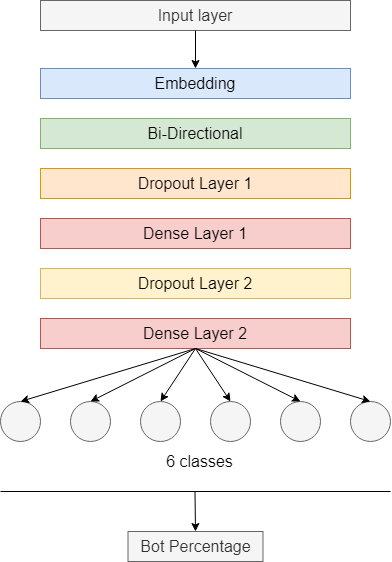

The diagram above was exported from draw.io. Its source (the exported page's mxGraphModel, read from the mxfile embedded in the PNG):
<mxGraphModel dx="782" dy="475" grid="1" gridSize="10" guides="1" tooltips="1" connect="1" arrows="1" fold="1" page="1" pageScale="1" pageWidth="850" pageHeight="1100" math="0" shadow="0">
  <root>
    <mxCell id="0" />
    <mxCell id="1" parent="0" />
    <mxCell id="ueH7VOsfrMNkGXmM524o-1" value="&lt;font style=&quot;font-size: 16px&quot;&gt;Input layer&lt;/font&gt;" style="rounded=0;whiteSpace=wrap;html=1;fillColor=#f5f5f5;fontColor=#333333;strokeColor=#666666;" vertex="1" parent="1">
      <mxGeometry x="210" y="59" width="310" height="30" as="geometry" />
    </mxCell>
    <mxCell id="ueH7VOsfrMNkGXmM524o-2" value="&lt;font style=&quot;font-size: 16px&quot;&gt;Embedding&lt;/font&gt;" style="rounded=0;whiteSpace=wrap;html=1;fillColor=#dae8fc;strokeColor=#6c8ebf;" vertex="1" parent="1">
      <mxGeometry x="210" y="127" width="310" height="30" as="geometry" />
    </mxCell>
    <mxCell id="ueH7VOsfrMNkGXmM524o-3" value="&lt;font style=&quot;font-size: 16px&quot;&gt;Bi-Directional&lt;/font&gt;" style="rounded=0;whiteSpace=wrap;html=1;fillColor=#d5e8d4;strokeColor=#82b366;" vertex="1" parent="1">
      <mxGeometry x="210" y="177" width="310" height="30" as="geometry" />
    </mxCell>
    <mxCell id="ueH7VOsfrMNkGXmM524o-4" value="&lt;font style=&quot;font-size: 16px&quot;&gt;Dropout Layer 1&lt;/font&gt;" style="rounded=0;whiteSpace=wrap;html=1;fillColor=#ffe6cc;strokeColor=#d79b00;" vertex="1" parent="1">
      <mxGeometry x="210" y="227" width="310" height="30" as="geometry" />
    </mxCell>
    <mxCell id="ueH7VOsfrMNkGXmM524o-5" value="&lt;font style=&quot;font-size: 16px&quot;&gt;Dense Layer 1&lt;/font&gt;" style="rounded=0;whiteSpace=wrap;html=1;fillColor=#f8cecc;strokeColor=#b85450;" vertex="1" parent="1">
      <mxGeometry x="210" y="277" width="310" height="30" as="geometry" />
    </mxCell>
    <mxCell id="ueH7VOsfrMNkGXmM524o-6" value="&lt;font style=&quot;font-size: 16px&quot;&gt;Dropout Layer 2&lt;/font&gt;" style="rounded=0;whiteSpace=wrap;html=1;fillColor=#fff2cc;strokeColor=#d6b656;" vertex="1" parent="1">
      <mxGeometry x="210" y="327" width="310" height="30" as="geometry" />
    </mxCell>
    <mxCell id="ueH7VOsfrMNkGXmM524o-7" value="&lt;font style=&quot;font-size: 16px&quot;&gt;Dense Layer 2&lt;/font&gt;" style="rounded=0;whiteSpace=wrap;html=1;fillColor=#f8cecc;strokeColor=#b85450;" vertex="1" parent="1">
      <mxGeometry x="210" y="377" width="310" height="30" as="geometry" />
    </mxCell>
    <mxCell id="ueH7VOsfrMNkGXmM524o-8" value="" style="endArrow=classic;html=1;rounded=0;fontSize=16;exitX=0.5;exitY=1;exitDx=0;exitDy=0;entryX=0.5;entryY=0;entryDx=0;entryDy=0;" edge="1" parent="1" source="ueH7VOsfrMNkGXmM524o-1" target="ueH7VOsfrMNkGXmM524o-2">
      <mxGeometry width="50" height="50" relative="1" as="geometry">
        <mxPoint x="380" y="260" as="sourcePoint" />
        <mxPoint x="430" y="210" as="targetPoint" />
      </mxGeometry>
    </mxCell>
    <mxCell id="ueH7VOsfrMNkGXmM524o-9" value="" style="endArrow=classic;html=1;rounded=0;fontSize=16;exitX=0.5;exitY=1;exitDx=0;exitDy=0;entryX=0.5;entryY=0;entryDx=0;entryDy=0;" edge="1" parent="1" source="ueH7VOsfrMNkGXmM524o-7" target="ueH7VOsfrMNkGXmM524o-10">
      <mxGeometry width="50" height="50" relative="1" as="geometry">
        <mxPoint x="365" y="413" as="sourcePoint" />
        <mxPoint x="365" y="450" as="targetPoint" />
      </mxGeometry>
    </mxCell>
    <mxCell id="ueH7VOsfrMNkGXmM524o-10" value="" style="ellipse;whiteSpace=wrap;html=1;aspect=fixed;fontSize=16;fillColor=#f5f5f5;fontColor=#333333;strokeColor=#666666;" vertex="1" parent="1">
      <mxGeometry x="310" y="460" width="40" height="40" as="geometry" />
    </mxCell>
    <mxCell id="ueH7VOsfrMNkGXmM524o-11" value="" style="ellipse;whiteSpace=wrap;html=1;aspect=fixed;fontSize=16;fillColor=#f5f5f5;fontColor=#333333;strokeColor=#666666;" vertex="1" parent="1">
      <mxGeometry x="520" y="460" width="40" height="40" as="geometry" />
    </mxCell>
    <mxCell id="ueH7VOsfrMNkGXmM524o-12" value="" style="ellipse;whiteSpace=wrap;html=1;aspect=fixed;fontSize=16;fillColor=#f5f5f5;fontColor=#333333;strokeColor=#666666;" vertex="1" parent="1">
      <mxGeometry x="170" y="460" width="40" height="40" as="geometry" />
    </mxCell>
    <mxCell id="ueH7VOsfrMNkGXmM524o-13" value="" style="ellipse;whiteSpace=wrap;html=1;aspect=fixed;fontSize=16;fillColor=#f5f5f5;fontColor=#333333;strokeColor=#666666;" vertex="1" parent="1">
      <mxGeometry x="240" y="460" width="40" height="40" as="geometry" />
    </mxCell>
    <mxCell id="ueH7VOsfrMNkGXmM524o-14" value="" style="ellipse;whiteSpace=wrap;html=1;aspect=fixed;fontSize=16;fillColor=#f5f5f5;fontColor=#333333;strokeColor=#666666;" vertex="1" parent="1">
      <mxGeometry x="380" y="460" width="40" height="40" as="geometry" />
    </mxCell>
    <mxCell id="ueH7VOsfrMNkGXmM524o-15" value="" style="ellipse;whiteSpace=wrap;html=1;aspect=fixed;fontSize=16;fillColor=#f5f5f5;fontColor=#333333;strokeColor=#666666;" vertex="1" parent="1">
      <mxGeometry x="450" y="460" width="40" height="40" as="geometry" />
    </mxCell>
    <mxCell id="ueH7VOsfrMNkGXmM524o-16" value="" style="endArrow=classic;html=1;rounded=0;fontSize=16;exitX=0.5;exitY=1;exitDx=0;exitDy=0;entryX=0.5;entryY=0;entryDx=0;entryDy=0;" edge="1" parent="1" source="ueH7VOsfrMNkGXmM524o-7" target="ueH7VOsfrMNkGXmM524o-13">
      <mxGeometry width="50" height="50" relative="1" as="geometry">
        <mxPoint x="375" y="417" as="sourcePoint" />
        <mxPoint x="340" y="470" as="targetPoint" />
      </mxGeometry>
    </mxCell>
    <mxCell id="ueH7VOsfrMNkGXmM524o-17" value="" style="endArrow=classic;html=1;rounded=0;fontSize=16;exitX=0.5;exitY=1;exitDx=0;exitDy=0;entryX=0.5;entryY=0;entryDx=0;entryDy=0;" edge="1" parent="1" source="ueH7VOsfrMNkGXmM524o-7" target="ueH7VOsfrMNkGXmM524o-14">
      <mxGeometry width="50" height="50" relative="1" as="geometry">
        <mxPoint x="385" y="427" as="sourcePoint" />
        <mxPoint x="350" y="480" as="targetPoint" />
      </mxGeometry>
    </mxCell>
    <mxCell id="ueH7VOsfrMNkGXmM524o-18" value="" style="endArrow=classic;html=1;rounded=0;fontSize=16;exitX=0.5;exitY=1;exitDx=0;exitDy=0;entryX=0.5;entryY=0;entryDx=0;entryDy=0;" edge="1" parent="1" source="ueH7VOsfrMNkGXmM524o-7" target="ueH7VOsfrMNkGXmM524o-15">
      <mxGeometry width="50" height="50" relative="1" as="geometry">
        <mxPoint x="395" y="437" as="sourcePoint" />
        <mxPoint x="360" y="490" as="targetPoint" />
      </mxGeometry>
    </mxCell>
    <mxCell id="ueH7VOsfrMNkGXmM524o-19" value="" style="endArrow=classic;html=1;rounded=0;fontSize=16;exitX=0.5;exitY=1;exitDx=0;exitDy=0;entryX=0.5;entryY=0;entryDx=0;entryDy=0;" edge="1" parent="1" source="ueH7VOsfrMNkGXmM524o-7" target="ueH7VOsfrMNkGXmM524o-12">
      <mxGeometry width="50" height="50" relative="1" as="geometry">
        <mxPoint x="405" y="447" as="sourcePoint" />
        <mxPoint x="370" y="500" as="targetPoint" />
      </mxGeometry>
    </mxCell>
    <mxCell id="ueH7VOsfrMNkGXmM524o-20" value="" style="endArrow=classic;html=1;rounded=0;fontSize=16;exitX=0.5;exitY=1;exitDx=0;exitDy=0;entryX=0.5;entryY=0;entryDx=0;entryDy=0;" edge="1" parent="1" source="ueH7VOsfrMNkGXmM524o-7" target="ueH7VOsfrMNkGXmM524o-11">
      <mxGeometry width="50" height="50" relative="1" as="geometry">
        <mxPoint x="415" y="457" as="sourcePoint" />
        <mxPoint x="380" y="510" as="targetPoint" />
      </mxGeometry>
    </mxCell>
    <mxCell id="ueH7VOsfrMNkGXmM524o-21" value="" style="endArrow=none;html=1;rounded=0;fontSize=16;" edge="1" parent="1">
      <mxGeometry width="50" height="50" relative="1" as="geometry">
        <mxPoint x="170" y="550" as="sourcePoint" />
        <mxPoint x="560" y="550" as="targetPoint" />
      </mxGeometry>
    </mxCell>
    <mxCell id="ueH7VOsfrMNkGXmM524o-22" value="6 classes" style="text;html=1;align=center;verticalAlign=middle;resizable=0;points=[];autosize=1;strokeColor=none;fillColor=none;fontSize=16;" vertex="1" parent="1">
      <mxGeometry x="329" y="510" width="80" height="20" as="geometry" />
    </mxCell>
    <mxCell id="ueH7VOsfrMNkGXmM524o-23" value="" style="endArrow=classic;html=1;rounded=0;fontSize=16;entryX=0.5;entryY=0;entryDx=0;entryDy=0;" edge="1" parent="1" target="ueH7VOsfrMNkGXmM524o-24">
      <mxGeometry width="50" height="50" relative="1" as="geometry">
        <mxPoint x="364.5" y="550" as="sourcePoint" />
        <mxPoint x="364.5" y="590" as="targetPoint" />
      </mxGeometry>
    </mxCell>
    <mxCell id="ueH7VOsfrMNkGXmM524o-24" value="Bot Percentage" style="rounded=0;whiteSpace=wrap;html=1;fontSize=16;fillColor=#f5f5f5;fontColor=#333333;strokeColor=#666666;" vertex="1" parent="1">
      <mxGeometry x="297.5" y="590" width="135" height="30" as="geometry" />
    </mxCell>
  </root>
</mxGraphModel>